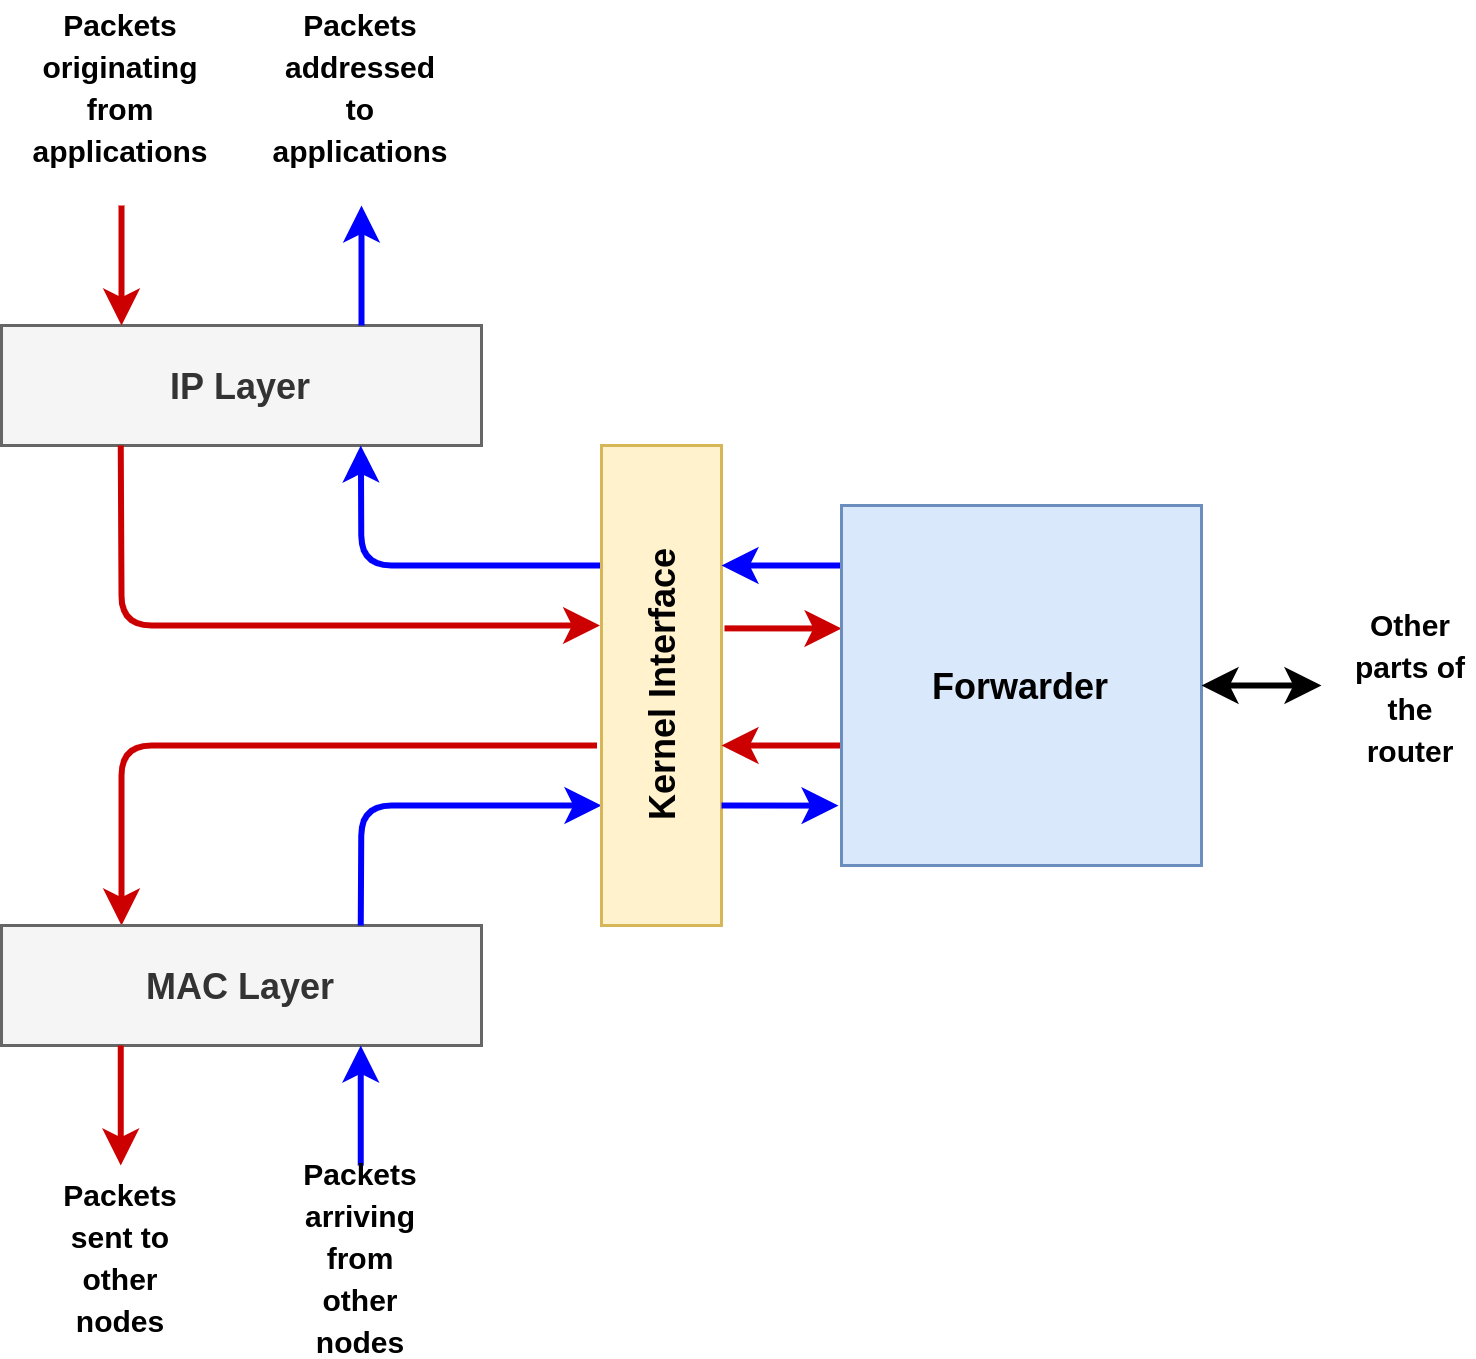

The diagram above was exported from draw.io. Its source (the exported page's mxGraphModel, read from the mxfile embedded in the PNG):
<mxGraphModel dx="818" dy="488" grid="1" gridSize="10" guides="1" tooltips="1" connect="1" arrows="1" fold="1" page="1" pageScale="1" pageWidth="827" pageHeight="1169" math="0" shadow="0">
  <root>
    <mxCell id="0" />
    <mxCell id="1" parent="0" />
    <mxCell id="PX8N3DcQXsAVm-lyDgJJ-2" value="&lt;b&gt;IP Layer&lt;br&gt;&lt;/b&gt;" style="rounded=0;whiteSpace=wrap;html=1;verticalAlign=middle;align=center;fillColor=#f5f5f5;strokeColor=#666666;fontColor=#333333;" vertex="1" parent="1">
      <mxGeometry x="80" y="120" width="160" height="40" as="geometry" />
    </mxCell>
    <mxCell id="PX8N3DcQXsAVm-lyDgJJ-3" value="" style="endArrow=classic;html=1;entryX=0.25;entryY=0;entryDx=0;entryDy=0;strokeColor=#CC0000;strokeWidth=2;" edge="1" parent="1" target="PX8N3DcQXsAVm-lyDgJJ-2">
      <mxGeometry width="50" height="50" relative="1" as="geometry">
        <mxPoint x="120" y="80" as="sourcePoint" />
        <mxPoint x="145" y="10" as="targetPoint" />
      </mxGeometry>
    </mxCell>
    <mxCell id="PX8N3DcQXsAVm-lyDgJJ-4" value="&lt;font style=&quot;font-size: 10px&quot;&gt;&lt;b&gt;Packets originating from applications&lt;/b&gt;&lt;/font&gt;" style="text;html=1;strokeColor=none;fillColor=none;align=center;verticalAlign=middle;whiteSpace=wrap;rounded=0;" vertex="1" parent="1">
      <mxGeometry x="100" y="30" width="40" height="20" as="geometry" />
    </mxCell>
    <mxCell id="PX8N3DcQXsAVm-lyDgJJ-5" value="" style="endArrow=classic;html=1;exitX=0.75;exitY=0;exitDx=0;exitDy=0;strokeWidth=2;strokeColor=#0000FF;" edge="1" parent="1" source="PX8N3DcQXsAVm-lyDgJJ-2">
      <mxGeometry width="50" height="50" relative="1" as="geometry">
        <mxPoint x="270" y="190" as="sourcePoint" />
        <mxPoint x="200" y="80" as="targetPoint" />
      </mxGeometry>
    </mxCell>
    <mxCell id="PX8N3DcQXsAVm-lyDgJJ-7" value="&lt;font style=&quot;font-size: 10px&quot;&gt;&lt;b&gt;Packets addressed to applications&lt;/b&gt;&lt;/font&gt;" style="text;html=1;strokeColor=none;fillColor=none;align=center;verticalAlign=middle;whiteSpace=wrap;rounded=0;" vertex="1" parent="1">
      <mxGeometry x="180" y="30" width="40" height="20" as="geometry" />
    </mxCell>
    <mxCell id="PX8N3DcQXsAVm-lyDgJJ-8" value="" style="endArrow=classic;html=1;entryX=-0.012;entryY=0.375;entryDx=0;entryDy=0;entryPerimeter=0;strokeColor=#CC0000;strokeWidth=2;" edge="1" parent="1" target="PX8N3DcQXsAVm-lyDgJJ-18">
      <mxGeometry width="50" height="50" relative="1" as="geometry">
        <mxPoint x="119.75" y="160" as="sourcePoint" />
        <mxPoint x="119.75" y="200" as="targetPoint" />
        <Array as="points">
          <mxPoint x="120" y="220" />
        </Array>
      </mxGeometry>
    </mxCell>
    <mxCell id="PX8N3DcQXsAVm-lyDgJJ-9" value="" style="endArrow=classic;html=1;entryX=0.25;entryY=0;entryDx=0;entryDy=0;exitX=-0.037;exitY=0.625;exitDx=0;exitDy=0;exitPerimeter=0;strokeColor=#CC0000;strokeWidth=2;" edge="1" parent="1" source="PX8N3DcQXsAVm-lyDgJJ-18">
      <mxGeometry width="50" height="50" relative="1" as="geometry">
        <mxPoint x="170" y="270" as="sourcePoint" />
        <mxPoint x="120" y="320" as="targetPoint" />
        <Array as="points">
          <mxPoint x="120" y="260" />
        </Array>
      </mxGeometry>
    </mxCell>
    <mxCell id="PX8N3DcQXsAVm-lyDgJJ-10" value="&lt;b&gt;MAC Layer&lt;br&gt;&lt;/b&gt;" style="rounded=0;whiteSpace=wrap;html=1;verticalAlign=middle;align=center;fillColor=#f5f5f5;strokeColor=#666666;fontColor=#333333;" vertex="1" parent="1">
      <mxGeometry x="80" y="320" width="160" height="40" as="geometry" />
    </mxCell>
    <mxCell id="PX8N3DcQXsAVm-lyDgJJ-11" value="" style="endArrow=classic;html=1;exitX=0;exitY=0.25;exitDx=0;exitDy=0;strokeWidth=2;strokeColor=#0000FF;" edge="1" parent="1" source="PX8N3DcQXsAVm-lyDgJJ-18">
      <mxGeometry width="50" height="50" relative="1" as="geometry">
        <mxPoint x="270" y="200" as="sourcePoint" />
        <mxPoint x="199.75" y="160" as="targetPoint" />
        <Array as="points">
          <mxPoint x="200" y="200" />
        </Array>
      </mxGeometry>
    </mxCell>
    <mxCell id="PX8N3DcQXsAVm-lyDgJJ-12" value="" style="endArrow=classic;html=1;exitX=0.75;exitY=0;exitDx=0;exitDy=0;entryX=0;entryY=0.75;entryDx=0;entryDy=0;strokeWidth=2;strokeColor=#0000FF;" edge="1" parent="1" target="PX8N3DcQXsAVm-lyDgJJ-18">
      <mxGeometry width="50" height="50" relative="1" as="geometry">
        <mxPoint x="199.75" y="320" as="sourcePoint" />
        <mxPoint x="199.75" y="280" as="targetPoint" />
        <Array as="points">
          <mxPoint x="200" y="280" />
        </Array>
      </mxGeometry>
    </mxCell>
    <mxCell id="PX8N3DcQXsAVm-lyDgJJ-13" value="" style="endArrow=classic;html=1;exitX=0.75;exitY=0;exitDx=0;exitDy=0;strokeWidth=2;strokeColor=#0000FF;" edge="1" parent="1">
      <mxGeometry width="50" height="50" relative="1" as="geometry">
        <mxPoint x="199.75" y="400" as="sourcePoint" />
        <mxPoint x="199.75" y="360" as="targetPoint" />
      </mxGeometry>
    </mxCell>
    <mxCell id="PX8N3DcQXsAVm-lyDgJJ-15" value="&lt;font style=&quot;font-size: 10px&quot;&gt;&lt;b&gt;Packets sent to other nodes&lt;/b&gt;&lt;/font&gt;" style="text;html=1;strokeColor=none;fillColor=none;align=center;verticalAlign=middle;whiteSpace=wrap;rounded=0;" vertex="1" parent="1">
      <mxGeometry x="100" y="420" width="40" height="20" as="geometry" />
    </mxCell>
    <mxCell id="PX8N3DcQXsAVm-lyDgJJ-17" value="&lt;font style=&quot;font-size: 10px&quot;&gt;&lt;b&gt;Packets arriving from other nodes&lt;/b&gt;&lt;/font&gt;" style="text;html=1;strokeColor=none;fillColor=none;align=center;verticalAlign=middle;whiteSpace=wrap;rounded=0;" vertex="1" parent="1">
      <mxGeometry x="175" y="420" width="50" height="20" as="geometry" />
    </mxCell>
    <mxCell id="PX8N3DcQXsAVm-lyDgJJ-18" value="&lt;b&gt;Kernel Interface&lt;/b&gt;" style="rounded=0;whiteSpace=wrap;html=1;align=center;verticalAlign=middle;fillColor=#fff2cc;strokeColor=#d6b656;horizontal=0;" vertex="1" parent="1">
      <mxGeometry x="280" y="160" width="40" height="160" as="geometry" />
    </mxCell>
    <mxCell id="PX8N3DcQXsAVm-lyDgJJ-19" value="" style="endArrow=classic;html=1;entryX=0.25;entryY=0;entryDx=0;entryDy=0;strokeColor=#CC0000;strokeWidth=2;" edge="1" parent="1">
      <mxGeometry width="50" height="50" relative="1" as="geometry">
        <mxPoint x="119.75" y="360" as="sourcePoint" />
        <mxPoint x="119.75" y="400" as="targetPoint" />
      </mxGeometry>
    </mxCell>
    <mxCell id="PX8N3DcQXsAVm-lyDgJJ-20" value="" style="endArrow=classic;html=1;exitX=1.025;exitY=0.381;exitDx=0;exitDy=0;exitPerimeter=0;strokeColor=#CC0000;strokeWidth=2;" edge="1" parent="1" source="PX8N3DcQXsAVm-lyDgJJ-18">
      <mxGeometry width="50" height="50" relative="1" as="geometry">
        <mxPoint x="250" y="260" as="sourcePoint" />
        <mxPoint x="360" y="221" as="targetPoint" />
      </mxGeometry>
    </mxCell>
    <mxCell id="PX8N3DcQXsAVm-lyDgJJ-21" value="" style="endArrow=classic;html=1;exitX=1.025;exitY=0.381;exitDx=0;exitDy=0;exitPerimeter=0;strokeWidth=2;strokeColor=#0000FF;" edge="1" parent="1">
      <mxGeometry width="50" height="50" relative="1" as="geometry">
        <mxPoint x="320" y="280.00000000000006" as="sourcePoint" />
        <mxPoint x="359" y="280.04" as="targetPoint" />
      </mxGeometry>
    </mxCell>
    <mxCell id="PX8N3DcQXsAVm-lyDgJJ-23" value="" style="endArrow=classic;html=1;strokeColor=#CC0000;strokeWidth=2;" edge="1" parent="1">
      <mxGeometry width="50" height="50" relative="1" as="geometry">
        <mxPoint x="360" y="260" as="sourcePoint" />
        <mxPoint x="320" y="260" as="targetPoint" />
      </mxGeometry>
    </mxCell>
    <mxCell id="PX8N3DcQXsAVm-lyDgJJ-24" value="" style="endArrow=classic;html=1;strokeWidth=2;strokeColor=#0000FF;" edge="1" parent="1">
      <mxGeometry width="50" height="50" relative="1" as="geometry">
        <mxPoint x="360" y="200" as="sourcePoint" />
        <mxPoint x="320" y="200" as="targetPoint" />
      </mxGeometry>
    </mxCell>
    <mxCell id="PX8N3DcQXsAVm-lyDgJJ-25" value="&lt;b&gt;Forwarder&lt;/b&gt;" style="rounded=0;whiteSpace=wrap;html=1;align=center;verticalAlign=middle;fillColor=#dae8fc;strokeColor=#6c8ebf;" vertex="1" parent="1">
      <mxGeometry x="360" y="180" width="120" height="120" as="geometry" />
    </mxCell>
    <mxCell id="PX8N3DcQXsAVm-lyDgJJ-27" value="" style="endArrow=classic;startArrow=classic;html=1;strokeWidth=2;entryX=1;entryY=0.5;entryDx=0;entryDy=0;" edge="1" parent="1" target="PX8N3DcQXsAVm-lyDgJJ-25">
      <mxGeometry width="50" height="50" relative="1" as="geometry">
        <mxPoint x="520" y="240" as="sourcePoint" />
        <mxPoint x="400" y="230" as="targetPoint" />
      </mxGeometry>
    </mxCell>
    <mxCell id="PX8N3DcQXsAVm-lyDgJJ-28" value="&lt;font style=&quot;font-size: 10px&quot;&gt;&lt;b&gt;Other parts of the router&lt;/b&gt;&lt;/font&gt;" style="text;html=1;strokeColor=none;fillColor=none;align=center;verticalAlign=middle;whiteSpace=wrap;rounded=0;" vertex="1" parent="1">
      <mxGeometry x="530" y="230" width="40" height="20" as="geometry" />
    </mxCell>
  </root>
</mxGraphModel>